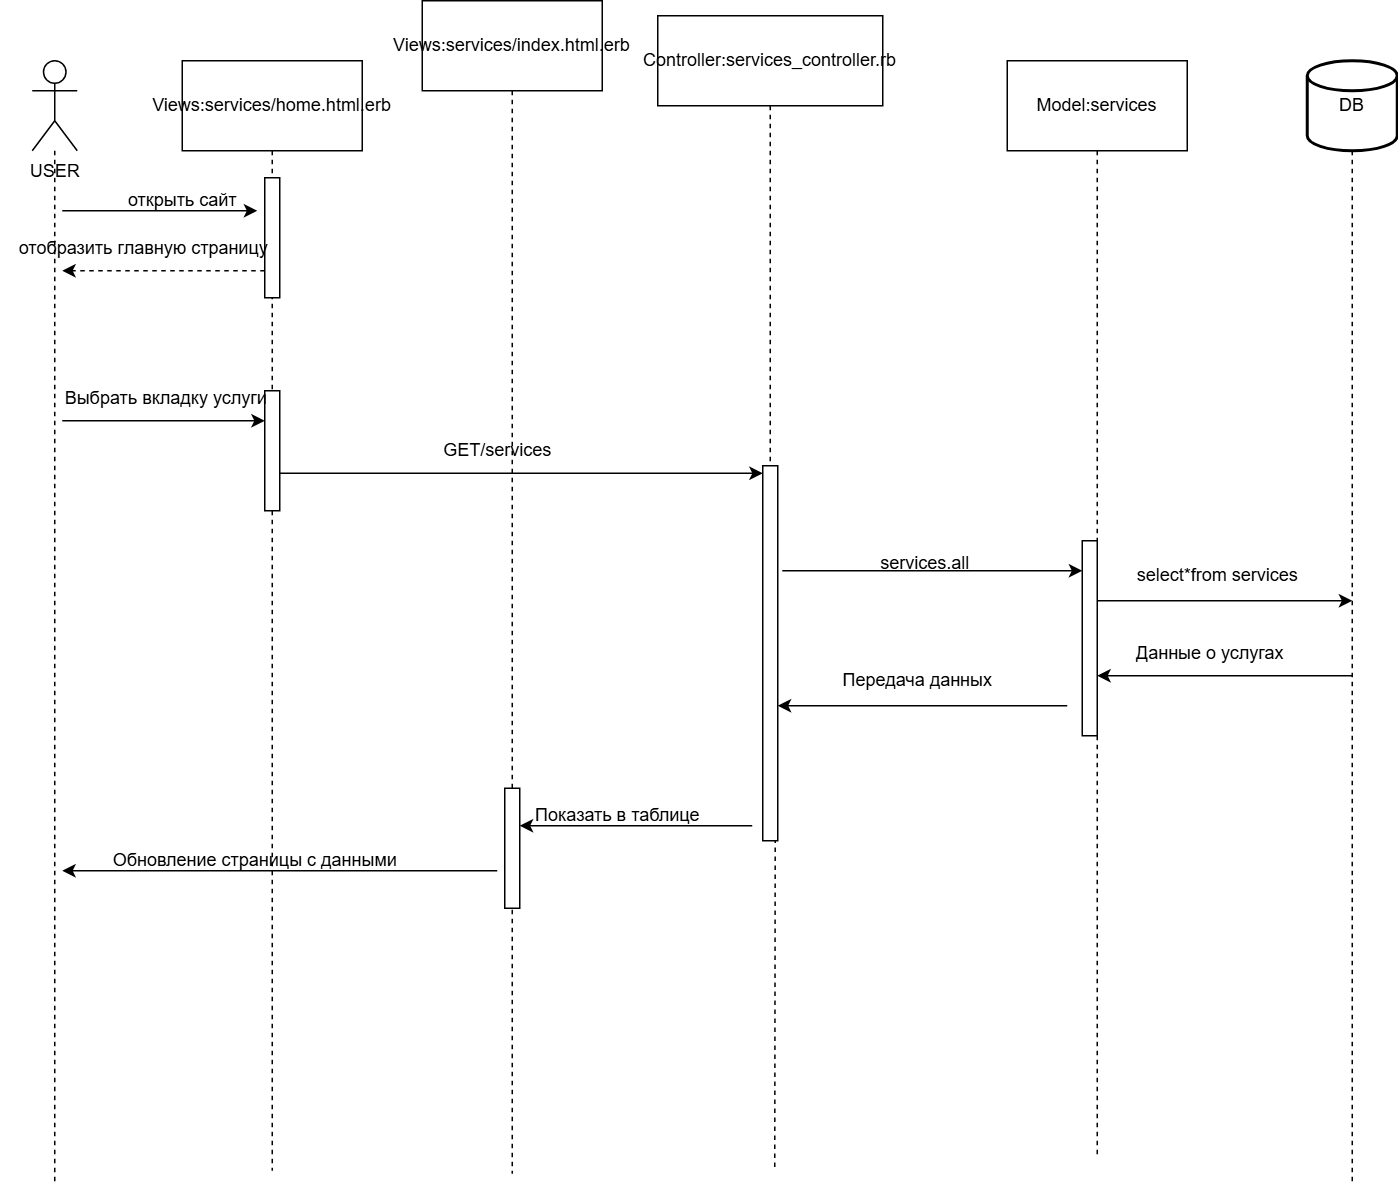

The diagram above was exported from draw.io. Its source (the exported page's mxGraphModel, read from the mxfile embedded in the PNG):
<mxGraphModel dx="1434" dy="780" grid="1" gridSize="10" guides="1" tooltips="1" connect="1" arrows="1" fold="1" page="1" pageScale="1" pageWidth="827" pageHeight="1169" math="0" shadow="0">
  <root>
    <mxCell id="0" />
    <mxCell id="1" parent="0" />
    <mxCell id="ldQITzWyKh8IYt9gVKb6-10" style="edgeStyle=orthogonalEdgeStyle;rounded=0;orthogonalLoop=1;jettySize=auto;html=1;dashed=1;endArrow=none;startFill=0;" edge="1" parent="1" source="ldQITzWyKh8IYt9gVKb6-1">
      <mxGeometry relative="1" as="geometry">
        <mxPoint x="835" y="800" as="targetPoint" />
      </mxGeometry>
    </mxCell>
    <mxCell id="ldQITzWyKh8IYt9gVKb6-1" value="Controller:services_controller.rb" style="rounded=0;whiteSpace=wrap;html=1;" vertex="1" parent="1">
      <mxGeometry x="757" y="30" width="150" height="60" as="geometry" />
    </mxCell>
    <mxCell id="ldQITzWyKh8IYt9gVKb6-11" style="edgeStyle=orthogonalEdgeStyle;rounded=0;orthogonalLoop=1;jettySize=auto;html=1;dashed=1;endArrow=none;startFill=0;" edge="1" parent="1" source="ldQITzWyKh8IYt9gVKb6-2">
      <mxGeometry relative="1" as="geometry">
        <mxPoint x="1050" y="790" as="targetPoint" />
      </mxGeometry>
    </mxCell>
    <mxCell id="ldQITzWyKh8IYt9gVKb6-2" value="Model:services" style="rounded=0;whiteSpace=wrap;html=1;" vertex="1" parent="1">
      <mxGeometry x="990" y="60" width="120" height="60" as="geometry" />
    </mxCell>
    <mxCell id="ldQITzWyKh8IYt9gVKb6-12" style="edgeStyle=orthogonalEdgeStyle;rounded=0;orthogonalLoop=1;jettySize=auto;html=1;dashed=1;endArrow=none;startFill=0;" edge="1" parent="1" source="ldQITzWyKh8IYt9gVKb6-3">
      <mxGeometry relative="1" as="geometry">
        <mxPoint x="1220" y="810" as="targetPoint" />
      </mxGeometry>
    </mxCell>
    <mxCell id="ldQITzWyKh8IYt9gVKb6-3" value="DB" style="strokeWidth=2;html=1;shape=mxgraph.flowchart.database;whiteSpace=wrap;" vertex="1" parent="1">
      <mxGeometry x="1190" y="60" width="60" height="60" as="geometry" />
    </mxCell>
    <mxCell id="ldQITzWyKh8IYt9gVKb6-8" style="edgeStyle=orthogonalEdgeStyle;rounded=0;orthogonalLoop=1;jettySize=auto;html=1;dashed=1;endArrow=none;startFill=0;" edge="1" parent="1" source="ldQITzWyKh8IYt9gVKb6-4">
      <mxGeometry relative="1" as="geometry">
        <mxPoint x="500" y="800" as="targetPoint" />
      </mxGeometry>
    </mxCell>
    <mxCell id="ldQITzWyKh8IYt9gVKb6-4" value="Views:services/home.html.erb" style="rounded=0;whiteSpace=wrap;html=1;" vertex="1" parent="1">
      <mxGeometry x="440" y="60" width="120" height="60" as="geometry" />
    </mxCell>
    <mxCell id="ldQITzWyKh8IYt9gVKb6-9" style="edgeStyle=orthogonalEdgeStyle;rounded=0;orthogonalLoop=1;jettySize=auto;html=1;dashed=1;endArrow=none;startFill=0;" edge="1" parent="1" source="ldQITzWyKh8IYt9gVKb6-5">
      <mxGeometry relative="1" as="geometry">
        <mxPoint x="660" y="802" as="targetPoint" />
      </mxGeometry>
    </mxCell>
    <mxCell id="ldQITzWyKh8IYt9gVKb6-5" value="Views:services/index.html.erb" style="rounded=0;whiteSpace=wrap;html=1;" vertex="1" parent="1">
      <mxGeometry x="600" y="20" width="120" height="60" as="geometry" />
    </mxCell>
    <mxCell id="ldQITzWyKh8IYt9gVKb6-13" style="edgeStyle=orthogonalEdgeStyle;rounded=0;orthogonalLoop=1;jettySize=auto;html=1;dashed=1;endArrow=none;startFill=0;" edge="1" parent="1" source="ldQITzWyKh8IYt9gVKb6-6">
      <mxGeometry relative="1" as="geometry">
        <mxPoint x="355" y="810" as="targetPoint" />
      </mxGeometry>
    </mxCell>
    <mxCell id="ldQITzWyKh8IYt9gVKb6-6" value="USER" style="shape=umlActor;verticalLabelPosition=bottom;verticalAlign=top;html=1;outlineConnect=0;" vertex="1" parent="1">
      <mxGeometry x="340" y="60" width="30" height="60" as="geometry" />
    </mxCell>
    <mxCell id="ldQITzWyKh8IYt9gVKb6-14" value="" style="endArrow=classic;html=1;rounded=0;" edge="1" parent="1">
      <mxGeometry width="50" height="50" relative="1" as="geometry">
        <mxPoint x="360" y="160" as="sourcePoint" />
        <mxPoint x="490" y="160" as="targetPoint" />
      </mxGeometry>
    </mxCell>
    <mxCell id="ldQITzWyKh8IYt9gVKb6-16" value="" style="html=1;points=[[0,0,0,0,5],[0,1,0,0,-5],[1,0,0,0,5],[1,1,0,0,-5]];perimeter=orthogonalPerimeter;outlineConnect=0;targetShapes=umlLifeline;portConstraint=eastwest;newEdgeStyle={&quot;curved&quot;:0,&quot;rounded&quot;:0};" vertex="1" parent="1">
      <mxGeometry x="495" y="138" width="10" height="80" as="geometry" />
    </mxCell>
    <mxCell id="ldQITzWyKh8IYt9gVKb6-17" value="открыть сайт" style="text;html=1;align=center;verticalAlign=middle;resizable=0;points=[];autosize=1;strokeColor=none;fillColor=none;" vertex="1" parent="1">
      <mxGeometry x="390" y="138" width="100" height="30" as="geometry" />
    </mxCell>
    <mxCell id="ldQITzWyKh8IYt9gVKb6-18" value="" style="endArrow=classic;html=1;rounded=0;dashed=1;" edge="1" parent="1" source="ldQITzWyKh8IYt9gVKb6-16">
      <mxGeometry width="50" height="50" relative="1" as="geometry">
        <mxPoint x="470" y="200" as="sourcePoint" />
        <mxPoint x="360" y="200" as="targetPoint" />
      </mxGeometry>
    </mxCell>
    <mxCell id="ldQITzWyKh8IYt9gVKb6-20" value="отобразить главную страницу" style="text;html=1;align=center;verticalAlign=middle;resizable=0;points=[];autosize=1;strokeColor=none;fillColor=none;" vertex="1" parent="1">
      <mxGeometry x="319" y="170" width="190" height="30" as="geometry" />
    </mxCell>
    <mxCell id="ldQITzWyKh8IYt9gVKb6-21" value="" style="html=1;points=[[0,0,0,0,5],[0,1,0,0,-5],[1,0,0,0,5],[1,1,0,0,-5]];perimeter=orthogonalPerimeter;outlineConnect=0;targetShapes=umlLifeline;portConstraint=eastwest;newEdgeStyle={&quot;curved&quot;:0,&quot;rounded&quot;:0};" vertex="1" parent="1">
      <mxGeometry x="827" y="330" width="10" height="250" as="geometry" />
    </mxCell>
    <mxCell id="ldQITzWyKh8IYt9gVKb6-22" value="" style="html=1;points=[[0,0,0,0,5],[0,1,0,0,-5],[1,0,0,0,5],[1,1,0,0,-5]];perimeter=orthogonalPerimeter;outlineConnect=0;targetShapes=umlLifeline;portConstraint=eastwest;newEdgeStyle={&quot;curved&quot;:0,&quot;rounded&quot;:0};" vertex="1" parent="1">
      <mxGeometry x="495" y="280" width="10" height="80" as="geometry" />
    </mxCell>
    <mxCell id="ldQITzWyKh8IYt9gVKb6-24" value="" style="endArrow=classic;html=1;rounded=0;" edge="1" parent="1" target="ldQITzWyKh8IYt9gVKb6-22">
      <mxGeometry width="50" height="50" relative="1" as="geometry">
        <mxPoint x="360" y="300" as="sourcePoint" />
        <mxPoint x="580" y="430" as="targetPoint" />
      </mxGeometry>
    </mxCell>
    <mxCell id="ldQITzWyKh8IYt9gVKb6-25" value="Выбрать вкладку услуги" style="text;html=1;align=center;verticalAlign=middle;resizable=0;points=[];autosize=1;strokeColor=none;fillColor=none;" vertex="1" parent="1">
      <mxGeometry x="349" y="270" width="160" height="30" as="geometry" />
    </mxCell>
    <mxCell id="ldQITzWyKh8IYt9gVKb6-26" value="" style="endArrow=classic;html=1;rounded=0;entryX=0;entryY=0;entryDx=0;entryDy=5;entryPerimeter=0;" edge="1" parent="1" source="ldQITzWyKh8IYt9gVKb6-22" target="ldQITzWyKh8IYt9gVKb6-21">
      <mxGeometry width="50" height="50" relative="1" as="geometry">
        <mxPoint x="510" y="310" as="sourcePoint" />
        <mxPoint x="580" y="430" as="targetPoint" />
      </mxGeometry>
    </mxCell>
    <mxCell id="ldQITzWyKh8IYt9gVKb6-27" value="GET/services" style="text;html=1;align=center;verticalAlign=middle;resizable=0;points=[];autosize=1;strokeColor=none;fillColor=none;" vertex="1" parent="1">
      <mxGeometry x="600" y="305" width="100" height="30" as="geometry" />
    </mxCell>
    <mxCell id="ldQITzWyKh8IYt9gVKb6-28" value="" style="html=1;points=[[0,0,0,0,5],[0,1,0,0,-5],[1,0,0,0,5],[1,1,0,0,-5]];perimeter=orthogonalPerimeter;outlineConnect=0;targetShapes=umlLifeline;portConstraint=eastwest;newEdgeStyle={&quot;curved&quot;:0,&quot;rounded&quot;:0};" vertex="1" parent="1">
      <mxGeometry x="1040" y="380" width="10" height="130" as="geometry" />
    </mxCell>
    <mxCell id="ldQITzWyKh8IYt9gVKb6-29" value="" style="endArrow=classic;html=1;rounded=0;" edge="1" parent="1" target="ldQITzWyKh8IYt9gVKb6-28">
      <mxGeometry width="50" height="50" relative="1" as="geometry">
        <mxPoint x="840" y="400" as="sourcePoint" />
        <mxPoint x="580" y="430" as="targetPoint" />
      </mxGeometry>
    </mxCell>
    <mxCell id="ldQITzWyKh8IYt9gVKb6-30" value="services.all" style="text;html=1;align=center;verticalAlign=middle;resizable=0;points=[];autosize=1;strokeColor=none;fillColor=none;" vertex="1" parent="1">
      <mxGeometry x="895" y="380" width="80" height="30" as="geometry" />
    </mxCell>
    <mxCell id="ldQITzWyKh8IYt9gVKb6-31" value="" style="endArrow=classic;html=1;rounded=0;" edge="1" parent="1" target="ldQITzWyKh8IYt9gVKb6-21">
      <mxGeometry width="50" height="50" relative="1" as="geometry">
        <mxPoint x="1030" y="490" as="sourcePoint" />
        <mxPoint x="580" y="430" as="targetPoint" />
      </mxGeometry>
    </mxCell>
    <mxCell id="ldQITzWyKh8IYt9gVKb6-32" value="Передача данных" style="text;html=1;align=center;verticalAlign=middle;resizable=0;points=[];autosize=1;strokeColor=none;fillColor=none;" vertex="1" parent="1">
      <mxGeometry x="870" y="458" width="120" height="30" as="geometry" />
    </mxCell>
    <mxCell id="ldQITzWyKh8IYt9gVKb6-33" value="" style="endArrow=classic;html=1;rounded=0;" edge="1" parent="1">
      <mxGeometry width="50" height="50" relative="1" as="geometry">
        <mxPoint x="1050" y="420" as="sourcePoint" />
        <mxPoint x="1220" y="420" as="targetPoint" />
      </mxGeometry>
    </mxCell>
    <mxCell id="ldQITzWyKh8IYt9gVKb6-34" value="select*from services" style="text;html=1;align=center;verticalAlign=middle;resizable=0;points=[];autosize=1;strokeColor=none;fillColor=none;" vertex="1" parent="1">
      <mxGeometry x="1065" y="388" width="130" height="30" as="geometry" />
    </mxCell>
    <mxCell id="ldQITzWyKh8IYt9gVKb6-35" value="" style="endArrow=classic;html=1;rounded=0;" edge="1" parent="1" target="ldQITzWyKh8IYt9gVKb6-28">
      <mxGeometry width="50" height="50" relative="1" as="geometry">
        <mxPoint x="1220" y="470" as="sourcePoint" />
        <mxPoint x="580" y="430" as="targetPoint" />
      </mxGeometry>
    </mxCell>
    <mxCell id="ldQITzWyKh8IYt9gVKb6-37" value="Данные о услугах" style="text;html=1;align=center;verticalAlign=middle;resizable=0;points=[];autosize=1;strokeColor=none;fillColor=none;" vertex="1" parent="1">
      <mxGeometry x="1065" y="440" width="120" height="30" as="geometry" />
    </mxCell>
    <mxCell id="ldQITzWyKh8IYt9gVKb6-38" value="" style="html=1;points=[[0,0,0,0,5],[0,1,0,0,-5],[1,0,0,0,5],[1,1,0,0,-5]];perimeter=orthogonalPerimeter;outlineConnect=0;targetShapes=umlLifeline;portConstraint=eastwest;newEdgeStyle={&quot;curved&quot;:0,&quot;rounded&quot;:0};" vertex="1" parent="1">
      <mxGeometry x="655" y="545" width="10" height="80" as="geometry" />
    </mxCell>
    <mxCell id="ldQITzWyKh8IYt9gVKb6-39" value="" style="endArrow=classic;html=1;rounded=0;" edge="1" parent="1" target="ldQITzWyKh8IYt9gVKb6-38">
      <mxGeometry width="50" height="50" relative="1" as="geometry">
        <mxPoint x="820" y="570" as="sourcePoint" />
        <mxPoint x="580" y="430" as="targetPoint" />
      </mxGeometry>
    </mxCell>
    <mxCell id="ldQITzWyKh8IYt9gVKb6-40" value="Показать в таблице" style="text;html=1;align=center;verticalAlign=middle;resizable=0;points=[];autosize=1;strokeColor=none;fillColor=none;" vertex="1" parent="1">
      <mxGeometry x="665" y="548" width="130" height="30" as="geometry" />
    </mxCell>
    <mxCell id="ldQITzWyKh8IYt9gVKb6-41" value="" style="endArrow=classic;html=1;rounded=0;" edge="1" parent="1">
      <mxGeometry width="50" height="50" relative="1" as="geometry">
        <mxPoint x="650" y="600" as="sourcePoint" />
        <mxPoint x="360" y="600" as="targetPoint" />
      </mxGeometry>
    </mxCell>
    <mxCell id="ldQITzWyKh8IYt9gVKb6-42" value="Обновление страницы с данными&amp;nbsp;" style="text;html=1;align=center;verticalAlign=middle;resizable=0;points=[];autosize=1;strokeColor=none;fillColor=none;" vertex="1" parent="1">
      <mxGeometry x="380" y="578" width="220" height="30" as="geometry" />
    </mxCell>
  </root>
</mxGraphModel>